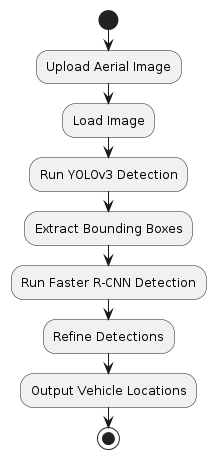

The diagram above was rendered by PlantUML. Its source (embedded in the PNG):
@startuml
start
:Upload Aerial Image;
:Load Image;
:Run YOLOv3 Detection;
:Extract Bounding Boxes;
:Run Faster R-CNN Detection;
:Refine Detections;
:Output Vehicle Locations;
stop
@enduml